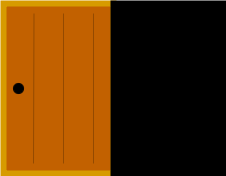

The diagram above was exported from draw.io. Its source (the exported page's mxGraphModel, read from the mxfile embedded in the PNG):
<mxGraphModel dx="795" dy="539" grid="1" gridSize="10" guides="1" tooltips="1" connect="1" arrows="1" fold="1" page="1" pageScale="1" pageWidth="827" pageHeight="1169" math="0" shadow="0">
  <root>
    <mxCell id="0" />
    <mxCell id="1" parent="0" />
    <mxCell id="yaagehsElMm6Krw42gry-1" value="" style="rounded=0;whiteSpace=wrap;html=1;fillColor=#C26100;strokeColor=#D79B00;strokeWidth=6;" vertex="1" parent="1">
      <mxGeometry x="360" y="200" width="110" height="170" as="geometry" />
    </mxCell>
    <mxCell id="yaagehsElMm6Krw42gry-4" value="" style="endArrow=none;html=1;rounded=0;exitX=0.25;exitY=0.941;exitDx=0;exitDy=0;exitPerimeter=0;strokeColor=#944A00;" edge="1" parent="1">
      <mxGeometry width="50" height="50" relative="1" as="geometry">
        <mxPoint x="390" y="359.98" as="sourcePoint" />
        <mxPoint x="390.5" y="210.01" as="targetPoint" />
      </mxGeometry>
    </mxCell>
    <mxCell id="yaagehsElMm6Krw42gry-5" value="" style="endArrow=none;html=1;rounded=0;exitX=0.25;exitY=0.941;exitDx=0;exitDy=0;exitPerimeter=0;strokeColor=#944A00;" edge="1" parent="1">
      <mxGeometry width="50" height="50" relative="1" as="geometry">
        <mxPoint x="420" y="360" as="sourcePoint" />
        <mxPoint x="420" y="210" as="targetPoint" />
      </mxGeometry>
    </mxCell>
    <mxCell id="yaagehsElMm6Krw42gry-6" value="" style="endArrow=none;html=1;rounded=0;exitX=0.25;exitY=0.941;exitDx=0;exitDy=0;exitPerimeter=0;strokeColor=#944A00;" edge="1" parent="1">
      <mxGeometry width="50" height="50" relative="1" as="geometry">
        <mxPoint x="450" y="360" as="sourcePoint" />
        <mxPoint x="450" y="210" as="targetPoint" />
      </mxGeometry>
    </mxCell>
    <mxCell id="yaagehsElMm6Krw42gry-8" value="" style="ellipse;whiteSpace=wrap;html=1;aspect=fixed;fillColor=#000000;" vertex="1" parent="1">
      <mxGeometry x="370" y="280" width="10" height="10" as="geometry" />
    </mxCell>
    <mxCell id="yaagehsElMm6Krw42gry-9" value="" style="rounded=0;whiteSpace=wrap;html=1;fillColor=#000000;strokeColor=#000000;strokeWidth=6;" vertex="1" parent="1">
      <mxGeometry x="470" y="200" width="110" height="170" as="geometry" />
    </mxCell>
  </root>
</mxGraphModel>